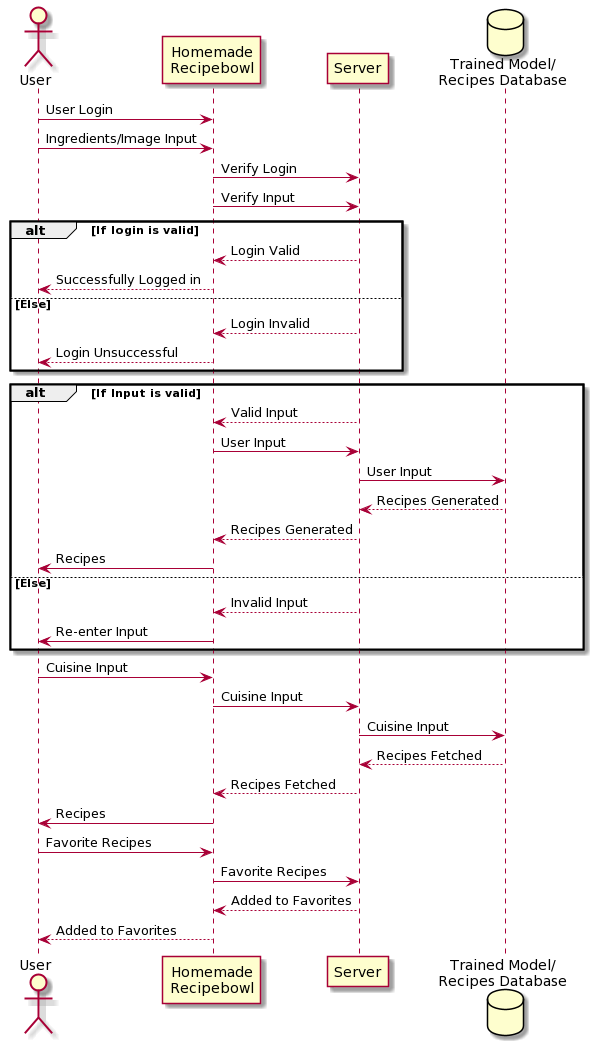

The diagram above was rendered by PlantUML. Its source (embedded in the PNG):
@startuml
actor User as user
participant "Homemade\nRecipebowl" as hr
participant "Server" as server
database "Trained Model/\nRecipes Database" as db
 

user -> hr: User Login
user -> hr: Ingredients/Image Input

hr -> server: Verify Login
hr -> server: Verify Input

alt If login is valid

    server --> hr: Login Valid
    hr --> user: Successfully Logged in

else Else

    server --> hr: Login Invalid
    hr --> user: Login Unsuccessful

end

alt If Input is valid

    server --> hr: Valid Input
    hr -> server: User Input
    server -> db: User Input
    db --> server: Recipes Generated
    server --> hr: Recipes Generated
    hr -> user: Recipes

else Else

    server --> hr: Invalid Input
    hr -> user: Re-enter Input

end

user -> hr: Cuisine Input
hr -> server: Cuisine Input
server -> db: Cuisine Input

db --> server: Recipes Fetched
server --> hr: Recipes Fetched
hr -> user: Recipes

user -> hr: Favorite Recipes
hr -> server: Favorite Recipes
server --> hr: Added to Favorites
hr --> user: Added to Favorites
@enduml